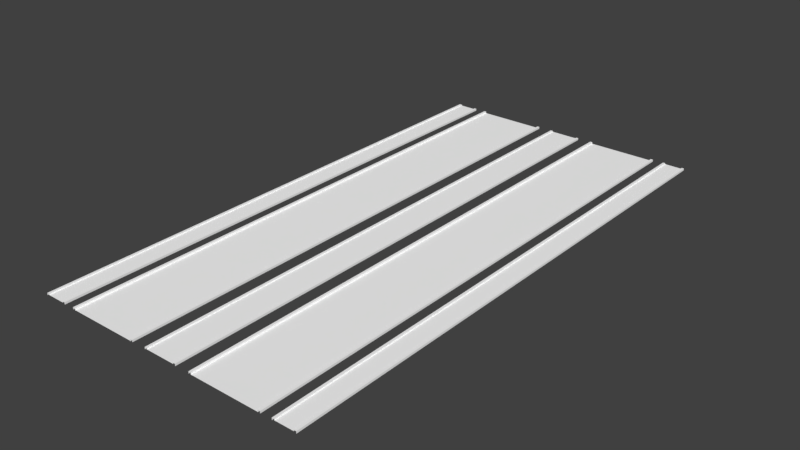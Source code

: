 # Source: Street2Lanes80m.blend  (saved by Blender 2.78.0; exported with 4.5.12 LTS)
import bpy
from mathutils import Matrix  # noqa: F401  (used for matrix-valued properties, if any)

bpy.ops.wm.read_factory_settings(use_empty=True)
scene = bpy.context.scene
scene.name = 'Scene'

# ---- collections
col_collection_1 = bpy.data.collections.new('Collection 1'); scene.collection.children.link(col_collection_1)

# ---- materials (node trees are filled in below, after node groups)
mat_material_street_014 = bpy.data.materials.new('Material Street.014')
mat_material_street_014.alpha_threshold = 0.0
mat_material_street_014.use_transparent_shadow = False
mat_material_street_014.diffuse_color = (1.0, 1.0, 1.0, 1.0)
mat_material_street_014.specular_color = (0.9, 0.9, 0.9)
mat_material_street_014.roughness = 0.5
mat_material_street_014.specular_intensity = 0.0
mat_material_crossing_014 = bpy.data.materials.new('Material Crossing.014')
mat_material_crossing_014.alpha_threshold = 0.0
mat_material_crossing_014.use_transparent_shadow = False
mat_material_crossing_014.diffuse_color = (1.0, 1.0, 1.0, 1.0)
mat_material_crossing_014.specular_color = (0.9, 0.9, 0.9)
mat_material_crossing_014.roughness = 0.5
mat_material_crossing_014.specular_intensity = 0.0
mat_material_crossx_014 = bpy.data.materials.new('Material CrossX.014')
mat_material_crossx_014.alpha_threshold = 0.0
mat_material_crossx_014.use_transparent_shadow = False
mat_material_crossx_014.diffuse_color = (1.0, 1.0, 1.0, 1.0)
mat_material_crossx_014.specular_color = (0.9, 0.9, 0.9)
mat_material_crossx_014.roughness = 0.5
mat_material_crossx_014.specular_intensity = 0.0
mat_material_entrance_parking_014 = bpy.data.materials.new('Material Entrance Parking.014')
mat_material_entrance_parking_014.alpha_threshold = 0.0
mat_material_entrance_parking_014.use_transparent_shadow = False
mat_material_entrance_parking_014.diffuse_color = (1.0, 1.0, 1.0, 1.0)
mat_material_entrance_parking_014.specular_color = (0.9, 0.9, 0.9)
mat_material_entrance_parking_014.roughness = 0.5
mat_material_entrance_parking_014.specular_intensity = 0.0
mat_material_crosst_014 = bpy.data.materials.new('Material CrossT.014')
mat_material_crosst_014.alpha_threshold = 0.0
mat_material_crosst_014.use_transparent_shadow = False
mat_material_crosst_014.diffuse_color = (1.0, 1.0, 1.0, 1.0)
mat_material_crosst_014.specular_color = (0.9, 0.9, 0.9)
mat_material_crosst_014.roughness = 0.5
mat_material_crosst_014.specular_intensity = 0.0
mat_material_pavement_014 = bpy.data.materials.new('Material Pavement.014')
mat_material_pavement_014.alpha_threshold = 0.0
mat_material_pavement_014.use_transparent_shadow = False
mat_material_pavement_014.diffuse_color = (1.0, 1.0, 1.0, 1.0)
mat_material_pavement_014.specular_color = (0.9, 0.9, 0.9)
mat_material_pavement_014.roughness = 0.5
mat_material_pavement_014.specular_intensity = 0.0
mat_material_for_streets_slot__7_014 = bpy.data.materials.new('Material for Streets Slot #7.014')
mat_material_for_streets_slot__7_014.alpha_threshold = 0.0
mat_material_for_streets_slot__7_014.use_transparent_shadow = False
mat_material_for_streets_slot__7_014.diffuse_color = (0.0, 0.0, 0.0, 1.0)
mat_material_for_streets_slot__7_014.roughness = 0.5
mat_material_for_streets_slot__8_014 = bpy.data.materials.new('Material for Streets Slot #8.014')
mat_material_for_streets_slot__8_014.alpha_threshold = 0.0
mat_material_for_streets_slot__8_014.use_transparent_shadow = False
mat_material_for_streets_slot__8_014.diffuse_color = (0.0, 0.0, 0.0, 1.0)
mat_material_for_streets_slot__8_014.roughness = 0.5
mat_material_for_streets_slot__9_014 = bpy.data.materials.new('Material for Streets Slot #9.014')
mat_material_for_streets_slot__9_014.alpha_threshold = 0.0
mat_material_for_streets_slot__9_014.use_transparent_shadow = False
mat_material_for_streets_slot__9_014.diffuse_color = (0.0, 0.0, 0.0, 1.0)
mat_material_for_streets_slot__9_014.roughness = 0.5
mat_material_for_streets_slot__10_014 = bpy.data.materials.new('Material for Streets Slot #10.014')
mat_material_for_streets_slot__10_014.alpha_threshold = 0.0
mat_material_for_streets_slot__10_014.use_transparent_shadow = False
mat_material_for_streets_slot__10_014.diffuse_color = (0.0, 0.0, 0.0, 1.0)
mat_material_for_streets_slot__10_014.roughness = 0.5

# ---- material node trees

# ---- world
world_world = bpy.data.worlds.new('World'); scene.world = world_world
world_world.color = (0.05088, 0.05088, 0.05088)
world_world.use_sun_shadow = False
world_world.sun_shadow_jitter_overblur = 0.0
world_world.cycles.sampling_method = 'MANUAL'

# ---- meshes
me_untitled_025 = bpy.data.meshes.new('Untitled.025')
me_untitled_025.from_pydata([(-17.0, -40.0, 0.3), (-17.0, 40.0, 0.3), (-17.35, -40.0, 0.3), (-17.35, 40.0, 0.3), (-17.0, -40.0, 0.3), (-17.0, 40.0, 0.3), (-17.35, 40.0, 0.3), (-17.35, -40.0, 0.3), (-17.0, -40.0, 0.0), (-17.0, 40.0, 0.0), (-17.35, -40.0, 0.15), (-17.35, 40.0, 0.15), (-20.0, 40.0, 0.15), (-20.0, -40.0, 0.3), (-20.0, 40.0, 0.3), (-20.35, -40.0, 0.3), (-20.35, 40.0, 0.3), (-20.0, -40.0, 0.3), (-20.0, 40.0, 0.3), (-20.35, 40.0, 0.3), (-20.35, -40.0, 0.3), (-20.0, -40.0, 0.15), (-20.35, 40.0, 0.0), (-20.35, -40.0, 0.0), (2.5, -40.0, 0.3), (2.5, 40.0, 0.3), (2.15, -40.0, 0.3), (2.15, 40.0, 0.3), (2.5, -40.0, 0.3), (2.5, 40.0, 0.3), (2.15, 40.0, 0.3), (2.15, -40.0, 0.3), (2.5, -40.0, 0.0), (2.5, 40.0, 0.0), (2.15, -40.0, 0.15), (2.15, 40.0, 0.15), (-2.15, -40.0, 0.3), (-2.15, 40.0, 0.3), (-2.5, -40.0, 0.3), (-2.5, 40.0, 0.3), (-2.15, -40.0, 0.3), (-2.15, 40.0, 0.3), (-2.5, 40.0, 0.3), (-2.5, -40.0, 0.3), (-2.15, -40.0, 0.15), (-2.15, 40.0, 0.15), (-2.5, 40.0, 0.0), (-2.5, -40.0, 0.0), (17.0, 40.0, 0.3), (17.0, -40.0, 0.3), (17.35, 40.0, 0.3), (17.35, -40.0, 0.3), (17.0, 40.0, 0.3), (17.0, -40.0, 0.3), (17.35, -40.0, 0.3), (17.35, 40.0, 0.3), (17.0, 40.0, 0.0), (17.0, -40.0, 0.0), (17.35, 40.0, 0.15), (17.35, -40.0, 0.15), (20.0, 40.0, 0.3), (20.0, -40.0, 0.3), (20.35, 40.0, 0.3), (20.35, -40.0, 0.3), (20.0, 40.0, 0.3), (20.0, -40.0, 0.3), (20.35, -40.0, 0.3), (20.35, 40.0, 0.3), (20.0, 40.0, 0.15), (20.0, -40.0, 0.15), (20.35, -40.0, 0.0), (20.35, 40.0, 0.0)], [], [(1, 3, 2), (2, 0, 1), (9, 5, 4), (4, 8, 9), (10, 7, 6), (6, 11, 10), (12, 21, 10), (10, 11, 12), (14, 16, 15), (15, 13, 14), (12, 18, 17), (17, 21, 12), (23, 20, 19), (19, 22, 23), (25, 27, 26), (26, 24, 25), (33, 29, 28), (28, 32, 33), (34, 31, 30), (30, 35, 34), (45, 44, 34), (34, 35, 45), (37, 39, 38), (38, 36, 37), (45, 41, 40), (40, 44, 45), (47, 43, 42), (42, 46, 47), (49, 51, 50), (50, 48, 49), (57, 53, 52), (52, 56, 57), (58, 55, 54), (54, 59, 58), (69, 68, 58), (58, 59, 69), (61, 63, 62), (62, 60, 61), (69, 65, 64), (64, 68, 69), (71, 67, 66), (66, 70, 71)])
me_untitled_025.polygons.foreach_set('use_smooth', [True] * 42)
me_untitled_025.polygons.foreach_set('material_index', [5, 5, 5, 5, 5, 5, 5, 5, 5, 5, 5, 5, 5, 5, 5, 5, 5, 5, 5, 5, 5, 5, 5, 5, 5, 5, 5, 5, 5, 5, 5, 5, 5, 5, 5, 5, 5, 5, 5, 5, 5, 5])
_k = set([(10, 11), (10, 12), (12, 21), (34, 35), (34, 45), (44, 45), (58, 59), (58, 69), (68, 69)])
me_untitled_025.attributes.new('sharp_edge', 'BOOLEAN', 'EDGE').data.foreach_set('value', [ (min(e.vertices), max(e.vertices)) in _k for e in me_untitled_025.edges])
_uv = me_untitled_025.uv_layers.new(name='UVChannel_1')
_uv.uv.foreach_set('vector', [10.27, 31.17, 10.14, 31.17, 10.14, 1.833, 10.14, 1.833, 10.27, 1.833, 10.27, 31.17, 31.17, 16.44, 31.17, 16.56, 1.833, 16.56, 1.833, 16.56, 1.833, 16.44, 31.17, 16.44, 31.17, 16.5, 31.17, 16.56, 1.833, 16.56, 1.833, 16.56, 1.833, 16.5, 31.17, 16.5, 13.33, 45.34, 13.33, 2.667, 14.75, 2.667, 14.75, 2.667, 14.75, 45.34, 13.33, 45.34, 9.167, 31.17, 9.038, 31.17, 9.038, 1.833, 9.038, 1.833, 9.167, 1.833, 9.167, 31.17, 31.17, 16.5, 31.17, 16.56, 1.833, 16.56, 1.833, 16.56, 1.833, 16.5, 31.17, 16.5, 31.17, 16.44, 31.17, 16.56, 1.833, 16.56, 1.833, 16.56, 1.833, 16.44, 31.17, 16.44, 17.42, 31.17, 17.29, 31.17, 17.29, 1.833, 17.29, 1.833, 17.42, 1.833, 17.42, 31.17, 31.17, 16.44, 31.17, 16.56, 1.833, 16.56, 1.833, 16.56, 1.833, 16.44, 31.17, 16.44, 31.17, 16.5, 31.17, 16.56, 1.833, 16.56, 1.833, 16.56, 1.833, 16.5, 31.17, 16.5, 22.85, 45.34, 22.85, 2.667, 25.15, 2.667, 25.15, 2.667, 25.15, 45.34, 22.85, 45.34, 15.71, 31.17, 15.58, 31.17, 15.58, 1.833, 15.58, 1.833, 15.71, 1.833, 15.71, 31.17, 31.17, 16.5, 31.17, 16.56, 1.833, 16.56, 1.833, 16.56, 1.833, 16.5, 31.17, 16.5, 31.17, 16.44, 31.17, 16.56, 1.833, 16.56, 1.833, 16.56, 1.833, 16.44, 31.17, 16.44, 22.73, 1.833, 22.86, 1.833, 22.86, 31.17, 22.86, 31.17, 22.73, 31.17, 22.73, 1.833, 31.17, 16.44, 31.17, 16.56, 1.833, 16.56, 1.833, 16.56, 1.833, 16.44, 31.17, 16.44, 31.17, 16.5, 31.17, 16.56, 1.833, 16.56, 1.833, 16.56, 1.833, 16.5, 31.17, 16.5, 34.67, 2.667, 34.67, 45.34, 33.25, 45.34, 33.25, 45.34, 33.25, 2.667, 34.67, 2.667, 23.83, 1.833, 23.96, 1.833, 23.96, 31.17, 23.96, 31.17, 23.83, 31.17, 23.83, 1.833, 31.17, 16.5, 31.17, 16.56, 1.833, 16.56, 1.833, 16.56, 1.833, 16.5, 31.17, 16.5, 31.17, 16.44, 31.17, 16.56, 1.833, 16.56, 1.833, 16.56, 1.833, 16.44, 31.17, 16.44])
me_untitled_025.materials.append(mat_material_street_014)
me_untitled_025.materials.append(mat_material_crossing_014)
me_untitled_025.materials.append(mat_material_crossx_014)
me_untitled_025.materials.append(mat_material_entrance_parking_014)
me_untitled_025.materials.append(mat_material_crosst_014)
me_untitled_025.materials.append(mat_material_pavement_014)
me_untitled_025.materials.append(mat_material_for_streets_slot__7_014)
me_untitled_025.materials.append(mat_material_for_streets_slot__8_014)
me_untitled_025.materials.append(mat_material_for_streets_slot__9_014)
me_untitled_025.materials.append(mat_material_for_streets_slot__10_014)
me_untitled_025.use_remesh_preserve_volume = False
me_untitled_025.use_remesh_preserve_attributes = False
me_untitled_025.use_mirror_vertex_groups = False
me_untitled_025.update()
me_untitled_025.normals_split_custom_set([tuple(v) for v in zip(*[iter([0.0, 0.0, 1.0, 0.0, 0.0, 1.0, 0.0, 0.0, 1.0, 0.0, 0.0, 1.0, 0.0, 0.0, 1.0, 0.0, 0.0, 1.0, 1.0, 0.0, 0.0, 1.0, 0.0, 0.0, 1.0, 0.0, 0.0, 1.0, 0.0, 0.0, 1.0, 0.0, 0.0, 1.0, 0.0, 0.0, -1.0, -3.38e-12, 0.0, -1.0, 0.0, 0.0, -1.0, -2.853e-09, 0.0, -1.0, -2.853e-09, 0.0, -1.0, -2.856e-09, 0.0, -1.0, -3.38e-12, 0.0, -1.799e-08, 1.304e-09, 1.0, -1.799e-08, 1.304e-09, 1.0, -1.799e-08, 1.304e-09, 1.0, 0.0, 2.049e-09, 1.0, 0.0, 2.049e-09, 1.0, 0.0, 2.049e-09, 1.0, 0.0, 0.0, 1.0, 0.0, 0.0, 1.0, 0.0, 0.0, 1.0, 0.0, 0.0, 1.0, 0.0, 0.0, 1.0, 0.0, 0.0, 1.0, 1.0, -3.527e-11, 1.272e-05, 1.0, 0.0, 1.272e-05, 1.0, -2.977e-08, 1.272e-05, 1.0, -2.977e-08, 1.272e-05, 1.0, -2.98e-08, 1.272e-05, 1.0, -3.527e-11, 1.272e-05, -1.0, -9.485e-11, 0.0, -1.0, 0.0, 0.0, -1.0, -3.964e-08, 0.0, -1.0, -3.964e-08, 0.0, -1.0, -3.974e-08, 0.0, -1.0, -9.485e-11, 0.0, 0.0, 0.0, 1.0, 0.0, 0.0, 1.0, 0.0, 0.0, 1.0, 0.0, 0.0, 1.0, 0.0, 0.0, 1.0, 0.0, 0.0, 1.0, 1.0, 1.489e-08, 0.0, 1.0, 1.49e-08, 0.0, 1.0, 9.946e-09, 0.0, 1.0, 9.946e-09, 0.0, 1.0, 9.934e-09, 0.0, 1.0, 1.489e-08, 0.0, -1.0, -1.988e-08, 0.0, -1.0, -1.987e-08, 0.0, -1.0, -2.681e-08, 0.0, -1.0, -2.681e-08, 0.0, -1.0, -2.682e-08, 0.0, -1.0, -1.988e-08, 0.0, -8.871e-09, -1.304e-09, 1.0, -8.871e-09, -1.304e-09, 1.0, -8.871e-09, -1.304e-09, 1.0, -7.762e-09, -1.49e-09, 1.0, -7.762e-09, -1.49e-09, 1.0, -7.762e-09, -1.49e-09, 1.0, 0.0, 0.0, 1.0, 0.0, 0.0, 1.0, 0.0, 0.0, 1.0, 0.0, 0.0, 1.0, 0.0, 0.0, 1.0, 0.0, 0.0, 1.0, 1.0, 1.488e-08, 6.35e-06, 1.0, 1.49e-08, 6.358e-06, 1.0, -2.339e-09, 7.524e-09, 1.0, -2.339e-09, 7.524e-09, 1.0, -2.359e-09, 0.0, 1.0, 1.488e-08, 6.35e-06, -1.0, -1.489e-08, 0.0, -1.0, -1.49e-08, 0.0, -1.0, -9.946e-09, 0.0, -1.0, -9.946e-09, 0.0, -1.0, -9.934e-09, 0.0, -1.0, -1.489e-08, 0.0, 1.359e-07, 0.0, 1.0, 1.362e-07, 0.0, 1.0, 3.787e-10, 0.0, 1.0, 3.787e-10, 0.0, 1.0, 0.0, 0.0, 1.0, 1.359e-07, 0.0, 1.0, -1.0, 3.974e-08, 0.0, -1.0, 3.974e-08, 0.0, -1.0, 3.974e-08, 0.0, -1.0, 3.974e-08, 0.0, -1.0, 3.974e-08, 0.0, -1.0, 3.974e-08, 0.0, 1.0, -3.975e-08, 0.0, 1.0, -3.974e-08, 0.0, 1.0, -5.264e-08, 0.0, 1.0, -5.264e-08, 0.0, 1.0, -5.265e-08, 0.0, 1.0, -3.975e-08, 0.0, 8.997e-09, 1.304e-09, 1.0, 8.997e-09, 1.304e-09, 1.0, 8.997e-09, 1.304e-09, 1.0, 1.799e-08, 1.49e-09, 1.0, 1.799e-08, 1.49e-09, 1.0, 1.799e-08, 1.49e-09, 1.0, 0.0, 0.0, 1.0, 0.0, 0.0, 1.0, 0.0, 0.0, 1.0, 0.0, 0.0, 1.0, 0.0, 0.0, 1.0, 0.0, 0.0, 1.0, -1.0, 3.975e-08, 1.27e-05, -1.0, 3.974e-08, 1.272e-05, -1.0, 4.966e-08, 1.505e-08, -1.0, 4.966e-08, 1.505e-08, -1.0, 4.967e-08, 0.0, -1.0, 3.975e-08, 1.27e-05, 1.0, 0.0, 0.0, 1.0, 0.0, 0.0, 1.0, 0.0, 0.0, 1.0, 0.0, 0.0, 1.0, 0.0, 0.0, 1.0, 0.0, 0.0])] * 3)])
me_untitled_024 = bpy.data.meshes.new('Untitled.024')
me_untitled_024.from_pydata([(5.0, -40.0, 0.05), (15.0, -40.0, 0.05), (5.0, 40.0, 0.05), (15.0, 40.0, 0.05), (-5.0, 40.0, 0.05), (-15.0, 40.0, 0.05), (-5.0, -40.0, 0.05), (-15.0, -40.0, 0.05), (-15.0, -40.0, 0.3), (-15.0, 40.0, 0.3), (-15.35, -40.0, 0.3), (-15.35, 40.0, 0.3), (-15.0, -40.0, 0.3), (-15.0, 40.0, 0.3), (-15.35, 40.0, 0.3), (-15.35, -40.0, 0.3), (-15.0, -40.0, 0.0), (-15.0, 40.0, 0.0), (-15.35, 40.0, 0.0), (-15.35, -40.0, 0.0), (-5.0, 40.0, 0.3), (-5.0, -40.0, 0.3), (-4.65, 40.0, 0.3), (-4.65, -40.0, 0.3), (-5.0, 40.0, 0.3), (-5.0, -40.0, 0.3), (-4.65, -40.0, 0.3), (-4.65, 40.0, 0.3), (-5.0, 40.0, 0.0), (-5.0, -40.0, 0.0), (-4.65, -40.0, 0.0), (-4.65, 40.0, 0.0), (15.0, 40.0, 0.3), (15.0, -40.0, 0.3), (15.35, 40.0, 0.3), (15.35, -40.0, 0.3), (15.0, 40.0, 0.3), (15.0, -40.0, 0.3), (15.35, -40.0, 0.3), (15.35, 40.0, 0.3), (15.0, 40.0, 0.0), (15.0, -40.0, 0.0), (15.35, -40.0, 0.0), (15.35, 40.0, 0.0), (5.0, -40.0, 0.3), (5.0, 40.0, 0.3), (4.65, -40.0, 0.3), (4.65, 40.0, 0.3), (5.0, -40.0, 0.3), (5.0, 40.0, 0.3), (4.65, 40.0, 0.3), (4.65, -40.0, 0.3), (5.0, -40.0, 0.0), (5.0, 40.0, 0.0), (4.65, 40.0, 0.0), (4.65, -40.0, 0.0)], [], [(0, 1, 3), (3, 2, 0), (4, 5, 7), (7, 6, 4), (9, 11, 10), (10, 8, 9), (17, 13, 12), (12, 16, 17), (19, 15, 14), (14, 18, 19), (21, 23, 22), (22, 20, 21), (29, 25, 24), (24, 28, 29), (31, 27, 26), (26, 30, 31), (33, 35, 34), (34, 32, 33), (41, 37, 36), (36, 40, 41), (43, 39, 38), (38, 42, 43), (45, 47, 46), (46, 44, 45), (53, 49, 48), (48, 52, 53), (55, 51, 50), (50, 54, 55)])
me_untitled_024.polygons.foreach_set('use_smooth', [True] * 28)
me_untitled_024.polygons.foreach_set('material_index', [0, 0, 0, 0, 5, 5, 5, 5, 5, 5, 5, 5, 5, 5, 5, 5, 5, 5, 5, 5, 5, 5, 5, 5, 5, 5, 5, 5])
_uv = me_untitled_024.uv_layers.new(name='UVChannel_1')
_uv.uv.foreach_set('vector', [8.0, 0.0, 8.0, 1.0, 0.0, 1.0, 0.0, 1.0, 0.0, 0.0, 8.0, 0.0, 8.0, 0.0, 8.0, 1.0, 0.0, 1.0, 0.0, 1.0, 0.0, 0.0, 8.0, 0.0, 11.0, 31.17, 10.87, 31.17, 10.87, 1.833, 10.87, 1.833, 11.0, 1.833, 11.0, 31.17, 31.17, 16.44, 31.17, 16.56, 1.833, 16.56, 1.833, 16.56, 1.833, 16.44, 31.17, 16.44, 31.17, 16.44, 31.17, 16.56, 1.833, 16.56, 1.833, 16.56, 1.833, 16.44, 31.17, 16.44, 14.67, 1.833, 14.79, 1.833, 14.8, 31.17, 14.8, 31.17, 14.67, 31.17, 14.67, 1.833, 31.17, 16.44, 31.17, 16.56, 1.833, 16.56, 1.833, 16.56, 1.833, 16.44, 31.17, 16.44, 31.17, 16.44, 31.17, 16.56, 1.833, 16.56, 1.833, 16.56, 1.833, 16.44, 31.17, 16.44, 22.0, 1.833, 22.13, 1.833, 22.13, 31.17, 22.13, 31.17, 22.0, 31.17, 22.0, 1.833, 31.17, 16.44, 31.17, 16.56, 1.833, 16.56, 1.833, 16.56, 1.833, 16.44, 31.17, 16.44, 31.17, 16.44, 31.17, 16.56, 1.833, 16.56, 1.833, 16.56, 1.833, 16.44, 31.17, 16.44, 18.33, 31.17, 18.21, 31.17, 18.2, 1.833, 18.2, 1.833, 18.33, 1.833, 18.33, 31.17, 31.17, 16.44, 31.17, 16.56, 1.833, 16.56, 1.833, 16.56, 1.833, 16.44, 31.17, 16.44, 31.17, 16.44, 31.17, 16.56, 1.833, 16.56, 1.833, 16.56, 1.833, 16.44, 31.17, 16.44])
me_untitled_024.materials.append(mat_material_street_014)
me_untitled_024.materials.append(mat_material_crossing_014)
me_untitled_024.materials.append(mat_material_crossx_014)
me_untitled_024.materials.append(mat_material_entrance_parking_014)
me_untitled_024.materials.append(mat_material_crosst_014)
me_untitled_024.materials.append(mat_material_pavement_014)
me_untitled_024.materials.append(mat_material_for_streets_slot__7_014)
me_untitled_024.materials.append(mat_material_for_streets_slot__8_014)
me_untitled_024.materials.append(mat_material_for_streets_slot__9_014)
me_untitled_024.materials.append(mat_material_for_streets_slot__10_014)
me_untitled_024.use_remesh_preserve_volume = False
me_untitled_024.use_remesh_preserve_attributes = False
me_untitled_024.use_mirror_vertex_groups = False
me_untitled_024.update()
me_untitled_024.normals_split_custom_set([tuple(v) for v in zip(*[iter([0.0, 0.0, 1.0, 0.0, 0.0, 1.0, 0.0, 0.0, 1.0, 0.0, 0.0, 1.0, 0.0, 0.0, 1.0, 0.0, 0.0, 1.0, 0.0, 0.0, 1.0, 0.0, 0.0, 1.0, 0.0, 0.0, 1.0, 0.0, 0.0, 1.0, 0.0, 0.0, 1.0, 0.0, 0.0, 1.0, -3.787e-10, 0.0, 1.0, 0.0, 0.0, 1.0, -1.359e-07, 0.0, 1.0, -1.359e-07, 0.0, 1.0, -1.362e-07, 0.0, 1.0, -3.787e-10, 0.0, 1.0, 1.0, 9.485e-11, 0.0, 1.0, 0.0, 0.0, 1.0, 3.964e-08, 0.0, 1.0, 3.964e-08, 0.0, 1.0, 3.974e-08, 0.0, 1.0, 9.485e-11, 0.0, -1.0, -3.974e-08, 0.0, -1.0, -3.974e-08, 0.0, -1.0, -3.974e-08, 0.0, -1.0, -3.974e-08, 0.0, -1.0, -3.974e-08, 0.0, -1.0, -3.974e-08, 0.0, 0.0, 0.0, 1.0, 0.0, 0.0, 1.0, 0.0, 0.0, 1.0, 0.0, 0.0, 1.0, 0.0, 0.0, 1.0, 0.0, 0.0, 1.0, -1.0, -4.965e-08, 0.0, -1.0, -4.967e-08, 0.0, -1.0, -3.976e-08, 0.0, -1.0, -3.976e-08, 0.0, -1.0, -3.974e-08, 0.0, -1.0, -4.965e-08, 0.0, 1.0, 4.967e-08, 0.0, 1.0, 4.967e-08, 0.0, 1.0, 4.967e-08, 0.0, 1.0, 4.967e-08, 0.0, 1.0, 4.967e-08, 0.0, 1.0, 4.967e-08, 0.0, 1.359e-07, 0.0, 1.0, 1.362e-07, 0.0, 1.0, 3.787e-10, 0.0, 1.0, 3.787e-10, 0.0, 1.0, 0.0, 0.0, 1.0, 1.359e-07, 0.0, 1.0, -1.0, 0.0, 0.0, -1.0, 0.0, 0.0, -1.0, 0.0, 0.0, -1.0, 0.0, 0.0, -1.0, 0.0, 0.0, -1.0, 0.0, 0.0, 1.0, 0.0, 0.0, 1.0, 0.0, 0.0, 1.0, 0.0, 0.0, 1.0, 0.0, 0.0, 1.0, 0.0, 0.0, 1.0, 0.0, 0.0, -1.359e-07, 0.0, 1.0, -1.362e-07, 0.0, 1.0, -3.787e-10, 0.0, 1.0, -3.787e-10, 0.0, 1.0, 0.0, 0.0, 1.0, -1.359e-07, 0.0, 1.0, 1.0, 0.0, 0.0, 1.0, 0.0, 0.0, 1.0, 0.0, 0.0, 1.0, 0.0, 0.0, 1.0, 0.0, 0.0, 1.0, 0.0, 0.0, -1.0, 0.0, 0.0, -1.0, 0.0, 0.0, -1.0, 0.0, 0.0, -1.0, 0.0, 0.0, -1.0, 0.0, 0.0, -1.0, 0.0, 0.0])] * 3)])

# ---- objects
ob_street2lanes80msidewalk = bpy.data.objects.new('Street2Lanes80mSidewalk', me_untitled_025)
ob_street2lanes80m = bpy.data.objects.new('Street2Lanes80m', me_untitled_024)

# ---- transforms, parenting, visibility, modifiers, constraints
ob_street2lanes80msidewalk.location = (0.0, 0.0, 0.0)
ob_street2lanes80msidewalk.color = (0.8, 0.8, 0.8, 1.0)
ob_street2lanes80msidewalk.lineart.crease_threshold = 0.0
ob_street2lanes80m.location = (0.0, 0.0, 0.0)
ob_street2lanes80m.color = (0.8, 0.8, 0.8, 1.0)
ob_street2lanes80m.lineart.crease_threshold = 0.0

# ---- collection membership
col_collection_1.objects.link(ob_street2lanes80msidewalk)
col_collection_1.objects.link(ob_street2lanes80m)

# ---- scene / render settings (as saved in the file)
scene.frame_start = 1; scene.frame_end = 250; scene.frame_set(15)
scene.render.engine = 'BLENDER_EEVEE_NEXT'
scene.render.resolution_percentage = 50
scene.render.fps = 30
scene.render.dither_intensity = 0.0
scene.cycles.use_denoising = False
scene.cycles.samples = 128
scene.cycles.sampling_pattern = 'TABULATED_SOBOL'
scene.cycles.light_sampling_threshold = 0.0
scene.cycles.use_adaptive_sampling = False
scene.cycles.use_light_tree = False
scene.cycles.blur_glossy = 0.0
scene.cycles.sample_clamp_indirect = 0.0
scene.view_settings.view_transform = 'Standard'
bpy.context.view_layer.update()

# ---- added for rendering (the .blend has no active camera and no usable light): camera, sun
cam_auto = bpy.data.cameras.new('AutoCamera')
cam_auto.lens = 50.0
cam_auto.sensor_width = 36.0
cam_auto.clip_end = 1457.46
ob_auto_camera = bpy.data.objects.new('AutoCamera', cam_auto)
scene.collection.objects.link(ob_auto_camera)
ob_auto_camera.location = (83.0467, -99.6561, 66.5874)
ob_auto_camera.rotation_euler = (1.09748, -7.21219e-08, 0.694738)
scene.camera = ob_auto_camera
light_auto_sun = bpy.data.lights.new('AutoSun', 'SUN')
light_auto_sun.energy = 3.0
light_auto_sun.angle = 0.0523599
ob_auto_sun = bpy.data.objects.new('AutoSun', light_auto_sun)
scene.collection.objects.link(ob_auto_sun)
ob_auto_sun.rotation_euler = (0.872665, 0.174533, 0.523599)
bpy.context.view_layer.update()
